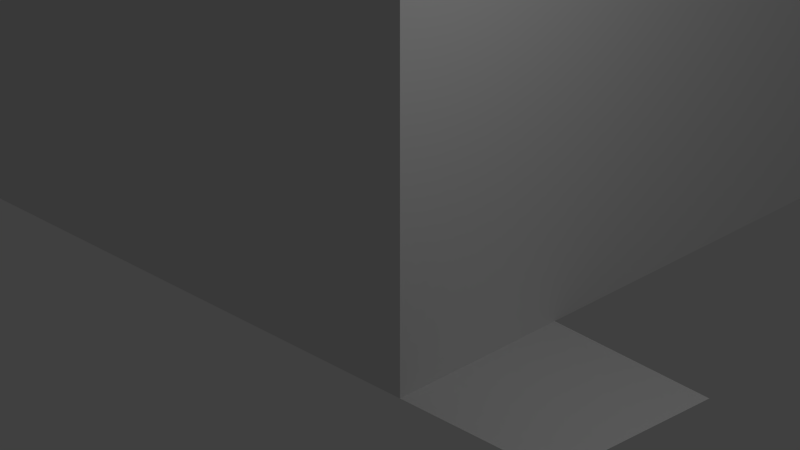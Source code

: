 # Source: res2_1.blend  (saved by Blender 2.68.0; exported with 4.5.12 LTS)
import bpy
from mathutils import Matrix  # noqa: F401  (used for matrix-valued properties, if any)

bpy.ops.wm.read_factory_settings(use_empty=True)
scene = bpy.context.scene
scene.name = 'Scene'

# ---- collections
col_collection_1 = bpy.data.collections.new('Collection 1'); scene.collection.children.link(col_collection_1)

# ---- materials (node trees are filled in below, after node groups)
mat_front = bpy.data.materials.new('Front')
mat_front.alpha_threshold = 0.0
mat_front.use_transparent_shadow = False
mat_front.roughness = 0.5
mat_front.line_color = (0.0, 0.0, 0.0, 1.0)

# ---- material node trees

# ---- world
world_world = bpy.data.worlds.new('World'); scene.world = world_world
world_world.color = (0.05088, 0.05088, 0.05088)
world_world.use_sun_shadow = False
world_world.sun_shadow_jitter_overblur = 0.0
world_world.cycles.sampling_method = 'MANUAL'
world_world.cycles.sample_map_resolution = 256

# ---- cameras
cam_camera = bpy.data.cameras.new('Camera')
cam_camera.type = 'ORTHO'
cam_camera.clip_end = 100.0
cam_camera.lens = 35.0
cam_camera.sensor_width = 32.0
cam_camera.sensor_height = 18.0
cam_camera.ortho_scale = 7.314
cam_camera.dof.focus_distance = 0.0
cam_camera.dof.aperture_fstop = 128.0

# ---- lights
light_lamp = bpy.data.lights.new('Lamp', 'POINT')
light_lamp.transmission_factor = 0.0
light_lamp.cutoff_distance = 30.0
light_lamp.energy = 100.0
light_lamp.shadow_buffer_clip_start = 1.001
light_lamp.shadow_soft_size = 0.1
light_lamp.shadow_maximum_resolution = 0.006
light_lamp.use_absolute_resolution = True
light_lamp.cycles.use_multiple_importance_sampling = False

# ---- meshes
me_plane = bpy.data.meshes.new('Plane')
me_plane.from_pydata([(1.602, -1.086, 0.3834), (-0.3978, -1.086, 0.3834), (1.602, 0.9139, 0.3834), (-0.3978, 0.9139, 0.3834)], [], [(1, 0, 2, 3)])
me_plane.use_remesh_preserve_volume = False
me_plane.use_remesh_preserve_attributes = False
me_plane.use_mirror_vertex_groups = False
me_plane.update()
me_cube = bpy.data.meshes.new('Cube')
me_cube.from_pydata([(1.0, 1.0, -1.0), (1.0, -1.0, -1.0), (-1.0, -1.0, -1.0), (-1.0, 1.0, -1.0), (1.0, -1.0, 1.0), (-9.0, -1.0, -1.0), (1.0, 27.0, -1.0), (-1.0, 27.0, -1.0), (1.0, 27.0, 1.0), (1.0, 1.0, 5.0), (1.0, -1.0, 5.0), (-1.0, -1.0, 5.0), (1.0, 27.0, 5.0), (-1.0, 27.0, 5.0), (-9.0, 1.0, -1.0), (-9.0, -1.0, 1.0), (-9.0, 27.0, -1.0), (-9.0, 27.0, 1.0), (-9.0, -1.0, 5.0), (-9.0, 1.0, 5.0), (-9.0, 27.0, 5.0)], [], [(3, 2, 5, 14), (3, 7, 6, 0, 1, 2), (19, 20, 17, 16, 14, 5, 15, 18), (8, 12, 9, 10, 4, 1, 0, 6), (7, 3, 14, 16), (9, 12, 13, 20, 19, 18, 11, 10), (13, 12, 8, 6, 7, 16, 17, 20), (15, 5, 2, 1, 4, 10, 11, 18)])
_uv = me_cube.uv_layers.new(name='UVMap')
_uv.uv.foreach_set('vector', [0.0, 0.0, 0.0, 0.0, 0.0, 0.0, 0.0, 0.0, 0.0, 0.0, 0.0, 0.0, 0.0, 0.0, 0.0, 0.0, 0.0, 0.0, 0.0, 0.0, 0.0, 0.0, 0.0, 0.0, 0.0, 0.0, 0.0, 0.0, 0.0, 0.0, 0.0, 0.0, 0.0, 0.0, 0.0, 0.0, 0.9999, 0.3334, 0.9999, 0.9999, 0.07151, 0.9999, 0.0001, 0.9999, 9.998e-05, 0.3334, 9.998e-05, 0.0001004, 0.07151, 0.0001003, 0.9999, 9.998e-05, 0.0, 0.0, 0.0, 0.0, 0.0, 0.0, 0.0, 0.0, 0.0, 0.0, 0.0, 0.0, 0.0, 0.0, 0.0, 0.0, 0.0, 0.0, 0.0, 0.0, 0.0, 0.0, 0.0, 0.0, 0.0, 0.0, 0.0, 0.0, 0.0, 0.0, 0.0, 0.0, 0.0, 0.0, 0.0, 0.0, 0.0, 0.0, 0.0, 0.0, 0.0, 0.0, 0.0, 0.0, 0.0, 0.0, 0.0, 0.0, 0.0, 0.0, 0.0, 0.0, 0.0, 0.0, 0.0, 0.0])
me_cube.materials.append(mat_front)
me_cube.use_remesh_preserve_volume = False
me_cube.use_remesh_preserve_attributes = False
me_cube.use_mirror_vertex_groups = False
me_cube.update()

# ---- objects
ob_plane = bpy.data.objects.new('Plane', me_plane)
ob_cube = bpy.data.objects.new('Cube', me_cube)
ob_lamp = bpy.data.objects.new('Lamp', light_lamp)
ob_camera = bpy.data.objects.new('Camera', cam_camera)

# ---- transforms, parenting, visibility, modifiers, constraints
ob_plane.location = (0.3978, 1.086, -0.3834)
ob_plane.lineart.crease_threshold = 0.0
ob_cube.location = (-1.0, 1.0, 1.0)
ob_cube.lock_rotations_4d = False
ob_cube.empty_display_type = 'ARROWS'
ob_cube.lineart.crease_threshold = 0.0
ob_lamp.location = (4.076, 1.005, 5.904)
ob_lamp.rotation_euler = (0.6503, 0.05522, 1.866)
ob_lamp.lock_rotations_4d = False
ob_lamp.empty_display_type = 'ARROWS'
ob_lamp.color = (0.0, 0.0, 0.0, 0.0)
ob_lamp.lineart.crease_threshold = 0.0
ob_camera.location = (10.0, -10.0, 10.0)
ob_camera.rotation_euler = (1.047, 0.0, 0.7854)
ob_camera.lock_rotations_4d = False
ob_camera.empty_display_type = 'ARROWS'
ob_camera.color = (0.0, 0.0, 0.0, 0.0)
ob_camera.display_type = 'WIRE'
ob_camera.lineart.crease_threshold = 0.0

# ---- collection membership
col_collection_1.objects.link(ob_plane)
col_collection_1.objects.link(ob_cube)
col_collection_1.objects.link(ob_lamp)
col_collection_1.objects.link(ob_camera)

# ---- scene / render settings (as saved in the file)
scene.camera = ob_camera
scene.frame_start = 1; scene.frame_end = 250; scene.frame_set(1)
scene.render.engine = 'BLENDER_EEVEE_NEXT'
scene.render.image_settings.color_mode = 'RGB'
scene.render.image_settings.compression = 90
scene.render.resolution_percentage = 50
scene.render.dither_intensity = 0.0
scene.cycles.use_denoising = False
scene.cycles.samples = 10
scene.cycles.sampling_pattern = 'TABULATED_SOBOL'
scene.cycles.light_sampling_threshold = 0.0
scene.cycles.use_adaptive_sampling = False
scene.cycles.use_light_tree = False
scene.cycles.blur_glossy = 0.0
scene.cycles.volume_bounces = 1
scene.cycles.pixel_filter_type = 'GAUSSIAN'
scene.cycles.sample_clamp_indirect = 0.0
scene.view_settings.view_transform = 'Standard'
bpy.context.view_layer.update()
